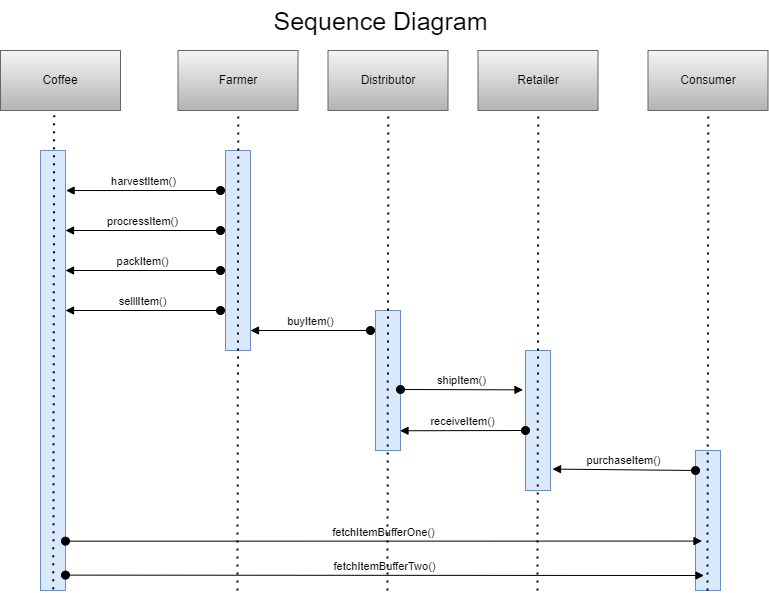

The diagram above was exported from draw.io. Its source (the exported page's mxGraphModel, read from the mxfile embedded in the PNG):
<mxGraphModel dx="1117" dy="489" grid="1" gridSize="10" guides="1" tooltips="1" connect="1" arrows="1" fold="1" page="1" pageScale="1" pageWidth="827" pageHeight="1169" math="0" shadow="0">
  <root>
    <mxCell id="0" />
    <mxCell id="1" parent="0" />
    <mxCell id="RVDz6ItEMlR_dM-QN1yL-1" value="" style="html=1;points=[];perimeter=orthogonalPerimeter;fillColor=#dae8fc;strokeColor=#6c8ebf;" vertex="1" parent="1">
      <mxGeometry x="60" y="160" width="25" height="440" as="geometry" />
    </mxCell>
    <mxCell id="RVDz6ItEMlR_dM-QN1yL-2" value="Coffee" style="whiteSpace=wrap;html=1;fillColor=#f5f5f5;gradientColor=#b3b3b3;strokeColor=#666666;" vertex="1" parent="1">
      <mxGeometry x="20" y="60" width="120" height="60" as="geometry" />
    </mxCell>
    <mxCell id="RVDz6ItEMlR_dM-QN1yL-3" value="Farmer" style="whiteSpace=wrap;html=1;fillColor=#f5f5f5;gradientColor=#b3b3b3;strokeColor=#666666;" vertex="1" parent="1">
      <mxGeometry x="197.5" y="60" width="120" height="60" as="geometry" />
    </mxCell>
    <mxCell id="RVDz6ItEMlR_dM-QN1yL-4" value="Distributor" style="whiteSpace=wrap;html=1;fillColor=#f5f5f5;gradientColor=#b3b3b3;strokeColor=#666666;" vertex="1" parent="1">
      <mxGeometry x="347.5" y="60" width="120" height="60" as="geometry" />
    </mxCell>
    <mxCell id="RVDz6ItEMlR_dM-QN1yL-5" value="Retailer" style="whiteSpace=wrap;html=1;fillColor=#f5f5f5;gradientColor=#b3b3b3;strokeColor=#666666;" vertex="1" parent="1">
      <mxGeometry x="497.5" y="60" width="120" height="60" as="geometry" />
    </mxCell>
    <mxCell id="RVDz6ItEMlR_dM-QN1yL-6" value="Consumer" style="whiteSpace=wrap;html=1;fillColor=#f5f5f5;gradientColor=#b3b3b3;strokeColor=#666666;" vertex="1" parent="1">
      <mxGeometry x="667.5" y="60" width="120" height="60" as="geometry" />
    </mxCell>
    <mxCell id="RVDz6ItEMlR_dM-QN1yL-7" value="" style="html=1;points=[];perimeter=orthogonalPerimeter;fillColor=#dae8fc;strokeColor=#6c8ebf;" vertex="1" parent="1">
      <mxGeometry x="245" y="160" width="25" height="200" as="geometry" />
    </mxCell>
    <mxCell id="RVDz6ItEMlR_dM-QN1yL-9" value="" style="html=1;points=[];perimeter=orthogonalPerimeter;fillColor=#dae8fc;strokeColor=#6c8ebf;" vertex="1" parent="1">
      <mxGeometry x="395" y="320" width="25" height="140" as="geometry" />
    </mxCell>
    <mxCell id="RVDz6ItEMlR_dM-QN1yL-10" value="" style="html=1;points=[];perimeter=orthogonalPerimeter;fillColor=#dae8fc;strokeColor=#6c8ebf;" vertex="1" parent="1">
      <mxGeometry x="545" y="360" width="25" height="140" as="geometry" />
    </mxCell>
    <mxCell id="RVDz6ItEMlR_dM-QN1yL-11" value="" style="html=1;points=[];perimeter=orthogonalPerimeter;fillColor=#dae8fc;strokeColor=#6c8ebf;" vertex="1" parent="1">
      <mxGeometry x="715" y="460" width="25" height="140" as="geometry" />
    </mxCell>
    <mxCell id="RVDz6ItEMlR_dM-QN1yL-15" value="harvestItem()" style="html=1;verticalAlign=bottom;startArrow=oval;startFill=1;endArrow=block;startSize=8;rounded=0;entryX=1.024;entryY=0.091;entryDx=0;entryDy=0;entryPerimeter=0;" edge="1" parent="1" target="RVDz6ItEMlR_dM-QN1yL-1">
      <mxGeometry width="60" relative="1" as="geometry">
        <mxPoint x="240" y="200" as="sourcePoint" />
        <mxPoint x="90" y="200" as="targetPoint" />
      </mxGeometry>
    </mxCell>
    <mxCell id="RVDz6ItEMlR_dM-QN1yL-17" value="procressItem()" style="html=1;verticalAlign=bottom;startArrow=oval;startFill=1;endArrow=block;startSize=8;rounded=0;" edge="1" parent="1">
      <mxGeometry width="60" relative="1" as="geometry">
        <mxPoint x="240" y="240" as="sourcePoint" />
        <mxPoint x="85" y="240" as="targetPoint" />
      </mxGeometry>
    </mxCell>
    <mxCell id="RVDz6ItEMlR_dM-QN1yL-18" value="packItem()" style="html=1;verticalAlign=bottom;startArrow=oval;startFill=1;endArrow=block;startSize=8;rounded=0;" edge="1" parent="1">
      <mxGeometry width="60" relative="1" as="geometry">
        <mxPoint x="240" y="280" as="sourcePoint" />
        <mxPoint x="85" y="280" as="targetPoint" />
      </mxGeometry>
    </mxCell>
    <mxCell id="RVDz6ItEMlR_dM-QN1yL-19" value="selllItem()" style="html=1;verticalAlign=bottom;startArrow=oval;startFill=1;endArrow=block;startSize=8;rounded=0;" edge="1" parent="1">
      <mxGeometry width="60" relative="1" as="geometry">
        <mxPoint x="240" y="320" as="sourcePoint" />
        <mxPoint x="85" y="320" as="targetPoint" />
      </mxGeometry>
    </mxCell>
    <mxCell id="RVDz6ItEMlR_dM-QN1yL-20" value="buyItem()" style="html=1;verticalAlign=bottom;startArrow=oval;startFill=1;endArrow=block;startSize=8;rounded=0;" edge="1" parent="1">
      <mxGeometry width="60" relative="1" as="geometry">
        <mxPoint x="390" y="340" as="sourcePoint" />
        <mxPoint x="270" y="340" as="targetPoint" />
      </mxGeometry>
    </mxCell>
    <mxCell id="RVDz6ItEMlR_dM-QN1yL-22" value="" style="endArrow=none;dashed=1;html=1;dashPattern=1 3;strokeWidth=2;rounded=0;entryX=0.447;entryY=1.057;entryDx=0;entryDy=0;entryPerimeter=0;exitX=0.512;exitY=0.997;exitDx=0;exitDy=0;exitPerimeter=0;" edge="1" parent="1" source="RVDz6ItEMlR_dM-QN1yL-1" target="RVDz6ItEMlR_dM-QN1yL-2">
      <mxGeometry width="50" height="50" relative="1" as="geometry">
        <mxPoint x="47.5" y="550" as="sourcePoint" />
        <mxPoint x="97.5" y="500" as="targetPoint" />
      </mxGeometry>
    </mxCell>
    <mxCell id="RVDz6ItEMlR_dM-QN1yL-24" value="" style="endArrow=none;dashed=1;html=1;dashPattern=1 3;strokeWidth=2;rounded=0;entryX=0.447;entryY=1.057;entryDx=0;entryDy=0;entryPerimeter=0;exitX=0.512;exitY=0.997;exitDx=0;exitDy=0;exitPerimeter=0;" edge="1" parent="1">
      <mxGeometry width="50" height="50" relative="1" as="geometry">
        <mxPoint x="257" y="600.0000000000001" as="sourcePoint" />
        <mxPoint x="257.84" y="124.73999999999995" as="targetPoint" />
      </mxGeometry>
    </mxCell>
    <mxCell id="RVDz6ItEMlR_dM-QN1yL-25" value="receiveItem()" style="html=1;verticalAlign=bottom;startArrow=oval;startFill=1;endArrow=block;startSize=8;rounded=0;entryX=0.98;entryY=0.859;entryDx=0;entryDy=0;entryPerimeter=0;" edge="1" parent="1" target="RVDz6ItEMlR_dM-QN1yL-9">
      <mxGeometry width="60" relative="1" as="geometry">
        <mxPoint x="545" y="440" as="sourcePoint" />
        <mxPoint x="425" y="440" as="targetPoint" />
      </mxGeometry>
    </mxCell>
    <mxCell id="RVDz6ItEMlR_dM-QN1yL-26" value="shipItem()" style="html=1;verticalAlign=bottom;startArrow=oval;startFill=1;endArrow=block;startSize=8;rounded=0;entryX=-0.1;entryY=0.281;entryDx=0;entryDy=0;entryPerimeter=0;" edge="1" parent="1" target="RVDz6ItEMlR_dM-QN1yL-10">
      <mxGeometry width="60" relative="1" as="geometry">
        <mxPoint x="420" y="399" as="sourcePoint" />
        <mxPoint x="519.8" y="400.26" as="targetPoint" />
      </mxGeometry>
    </mxCell>
    <mxCell id="RVDz6ItEMlR_dM-QN1yL-27" value="purchaseItem()" style="html=1;verticalAlign=bottom;startArrow=oval;startFill=1;endArrow=block;startSize=8;rounded=0;entryX=1.08;entryY=0.847;entryDx=0;entryDy=0;entryPerimeter=0;" edge="1" parent="1" target="RVDz6ItEMlR_dM-QN1yL-10">
      <mxGeometry width="60" relative="1" as="geometry">
        <mxPoint x="715" y="480" as="sourcePoint" />
        <mxPoint x="574.8" y="480.26" as="targetPoint" />
      </mxGeometry>
    </mxCell>
    <mxCell id="RVDz6ItEMlR_dM-QN1yL-28" value="fetchItemBufferOne()" style="html=1;verticalAlign=bottom;startArrow=oval;startFill=1;endArrow=block;startSize=8;rounded=0;entryX=0.26;entryY=0.647;entryDx=0;entryDy=0;entryPerimeter=0;" edge="1" parent="1" target="RVDz6ItEMlR_dM-QN1yL-11">
      <mxGeometry width="60" relative="1" as="geometry">
        <mxPoint x="85" y="550.66" as="sourcePoint" />
        <mxPoint x="710" y="551" as="targetPoint" />
      </mxGeometry>
    </mxCell>
    <mxCell id="RVDz6ItEMlR_dM-QN1yL-29" value="fetchItemBufferTwo()" style="html=1;verticalAlign=bottom;startArrow=oval;startFill=1;endArrow=block;startSize=8;rounded=0;entryX=0.34;entryY=0.893;entryDx=0;entryDy=0;entryPerimeter=0;" edge="1" parent="1" target="RVDz6ItEMlR_dM-QN1yL-11">
      <mxGeometry width="60" relative="1" as="geometry">
        <mxPoint x="85" y="584.6199999999999" as="sourcePoint" />
        <mxPoint x="709.5999999999999" y="583" as="targetPoint" />
      </mxGeometry>
    </mxCell>
    <mxCell id="RVDz6ItEMlR_dM-QN1yL-30" value="" style="endArrow=none;dashed=1;html=1;dashPattern=1 3;strokeWidth=2;rounded=0;entryX=0.447;entryY=1.057;entryDx=0;entryDy=0;entryPerimeter=0;exitX=0.512;exitY=0.997;exitDx=0;exitDy=0;exitPerimeter=0;" edge="1" parent="1">
      <mxGeometry width="50" height="50" relative="1" as="geometry">
        <mxPoint x="407" y="600" as="sourcePoint" />
        <mxPoint x="407.8399999999999" y="124.74000000000001" as="targetPoint" />
      </mxGeometry>
    </mxCell>
    <mxCell id="RVDz6ItEMlR_dM-QN1yL-31" value="" style="endArrow=none;dashed=1;html=1;dashPattern=1 3;strokeWidth=2;rounded=0;entryX=0.447;entryY=1.057;entryDx=0;entryDy=0;entryPerimeter=0;exitX=0.512;exitY=0.997;exitDx=0;exitDy=0;exitPerimeter=0;" edge="1" parent="1">
      <mxGeometry width="50" height="50" relative="1" as="geometry">
        <mxPoint x="557" y="600" as="sourcePoint" />
        <mxPoint x="557.8399999999999" y="124.74000000000001" as="targetPoint" />
      </mxGeometry>
    </mxCell>
    <mxCell id="RVDz6ItEMlR_dM-QN1yL-32" value="" style="endArrow=none;dashed=1;html=1;dashPattern=1 3;strokeWidth=2;rounded=0;entryX=0.447;entryY=1.057;entryDx=0;entryDy=0;entryPerimeter=0;exitX=0.512;exitY=0.997;exitDx=0;exitDy=0;exitPerimeter=0;" edge="1" parent="1">
      <mxGeometry width="50" height="50" relative="1" as="geometry">
        <mxPoint x="727" y="600" as="sourcePoint" />
        <mxPoint x="727.8399999999999" y="124.74000000000001" as="targetPoint" />
      </mxGeometry>
    </mxCell>
    <mxCell id="RVDz6ItEMlR_dM-QN1yL-33" value="&lt;font style=&quot;font-size: 25px;&quot;&gt;Sequence Diagram&lt;/font&gt;" style="text;html=1;align=center;verticalAlign=middle;resizable=0;points=[];autosize=1;strokeColor=none;fillColor=none;" vertex="1" parent="1">
      <mxGeometry x="280" y="10" width="240" height="40" as="geometry" />
    </mxCell>
  </root>
</mxGraphModel>